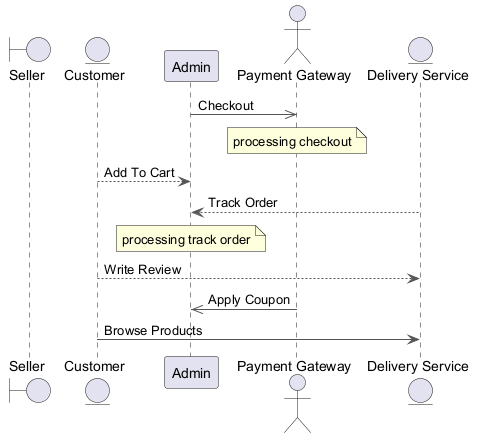

The diagram above was rendered by PlantUML. Its source (embedded in the PNG):
@startuml
skinparam backgroundColor #FFFFFF
skinparam classBackgroundColor #F3E5F5
skinparam classBorderColor #6A1B9A
skinparam ArrowColor #555555
boundary "Seller" as S
entity "Customer" as C
participant "Admin" as A
actor "Payment Gateway" as PG
entity "Delivery Service" as DS
A ->> PG : Checkout
note over PG : processing checkout
C --> A : Add To Cart
DS --> A : Track Order
note over A : processing track order
C --> DS : Write Review
PG ->> A : Apply Coupon
C -> DS : Browse Products
@enduml